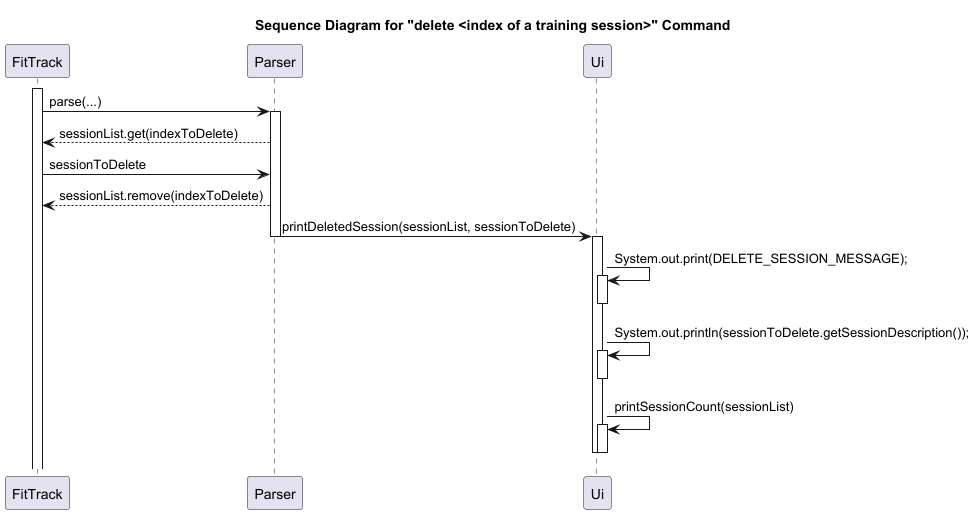

The diagram above was rendered by PlantUML. Its source (embedded in the PNG):
@startuml
title Sequence Diagram for "delete <index of a training session>" Command

participant FitTrack
participant Parser
participant Ui


activate FitTrack
FitTrack -> Parser: parse(...)
activate Parser

Parser --> FitTrack: sessionList.get(indexToDelete)

FitTrack -> Parser: sessionToDelete

Parser --> FitTrack: sessionList.remove(indexToDelete)

Parser -> Ui: printDeletedSession(sessionList, sessionToDelete)
deactivate Parser
activate Ui

Ui -> Ui: System.out.print(DELETE_SESSION_MESSAGE);
activate Ui
deactivate Ui
Ui -> Ui: System.out.println(sessionToDelete.getSessionDescription());
activate Ui
deactivate Ui
Ui -> Ui: printSessionCount(sessionList)
activate Ui
deactivate Ui
deactivate Ui

@enduml